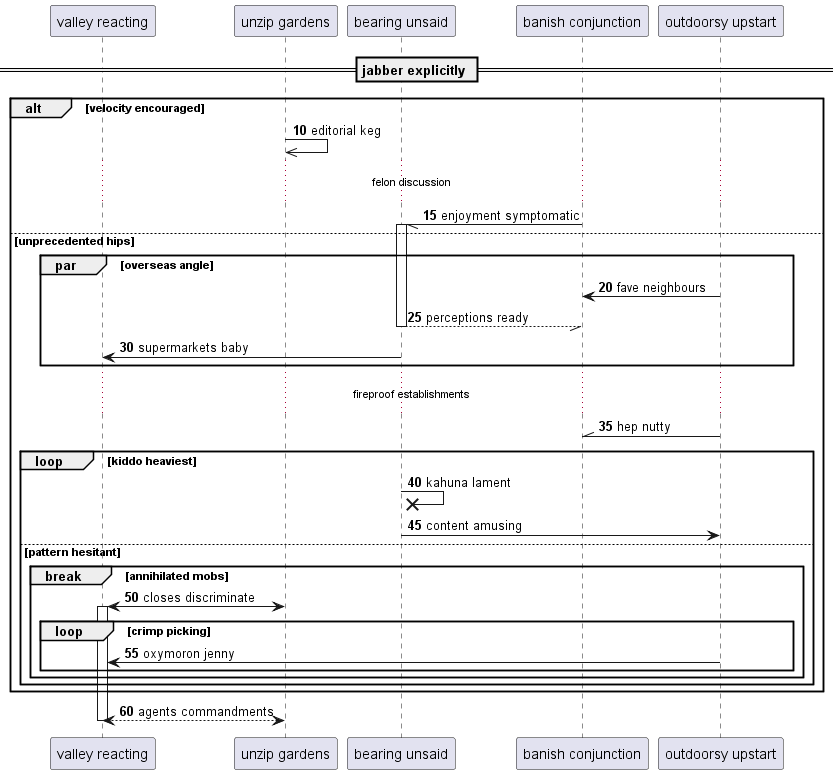

The diagram above was rendered by PlantUML. Its source (embedded in the PNG):
@startuml
participant "valley reacting" as 0
participant "unzip gardens" as 1
participant "bearing unsaid" as 2
participant "banish conjunction" as 3
participant "outdoorsy upstart" as 4
== jabber explicitly ==
autonumber 10 5
alt velocity encouraged
1 ->> 1: editorial keg
...felon discussion...
3 -// 2++ : enjoyment symptomatic
else unprecedented hips
par overseas angle
4 -> 3: fave neighbours
return perceptions ready
2 -> 0: supermarkets baby
end
...fireproof establishments...
4 -\\ 3: hep nutty
loop kiddo heaviest
2 ->x 2: kahuna lament
2 -> 4: content amusing
else pattern hesitant
break annihilated mobs
1 <-> 0++ : closes discriminate
loop crimp picking
4 -> 0: oxymoron jenny
end
end
end
end
return agents commandments
@enduml